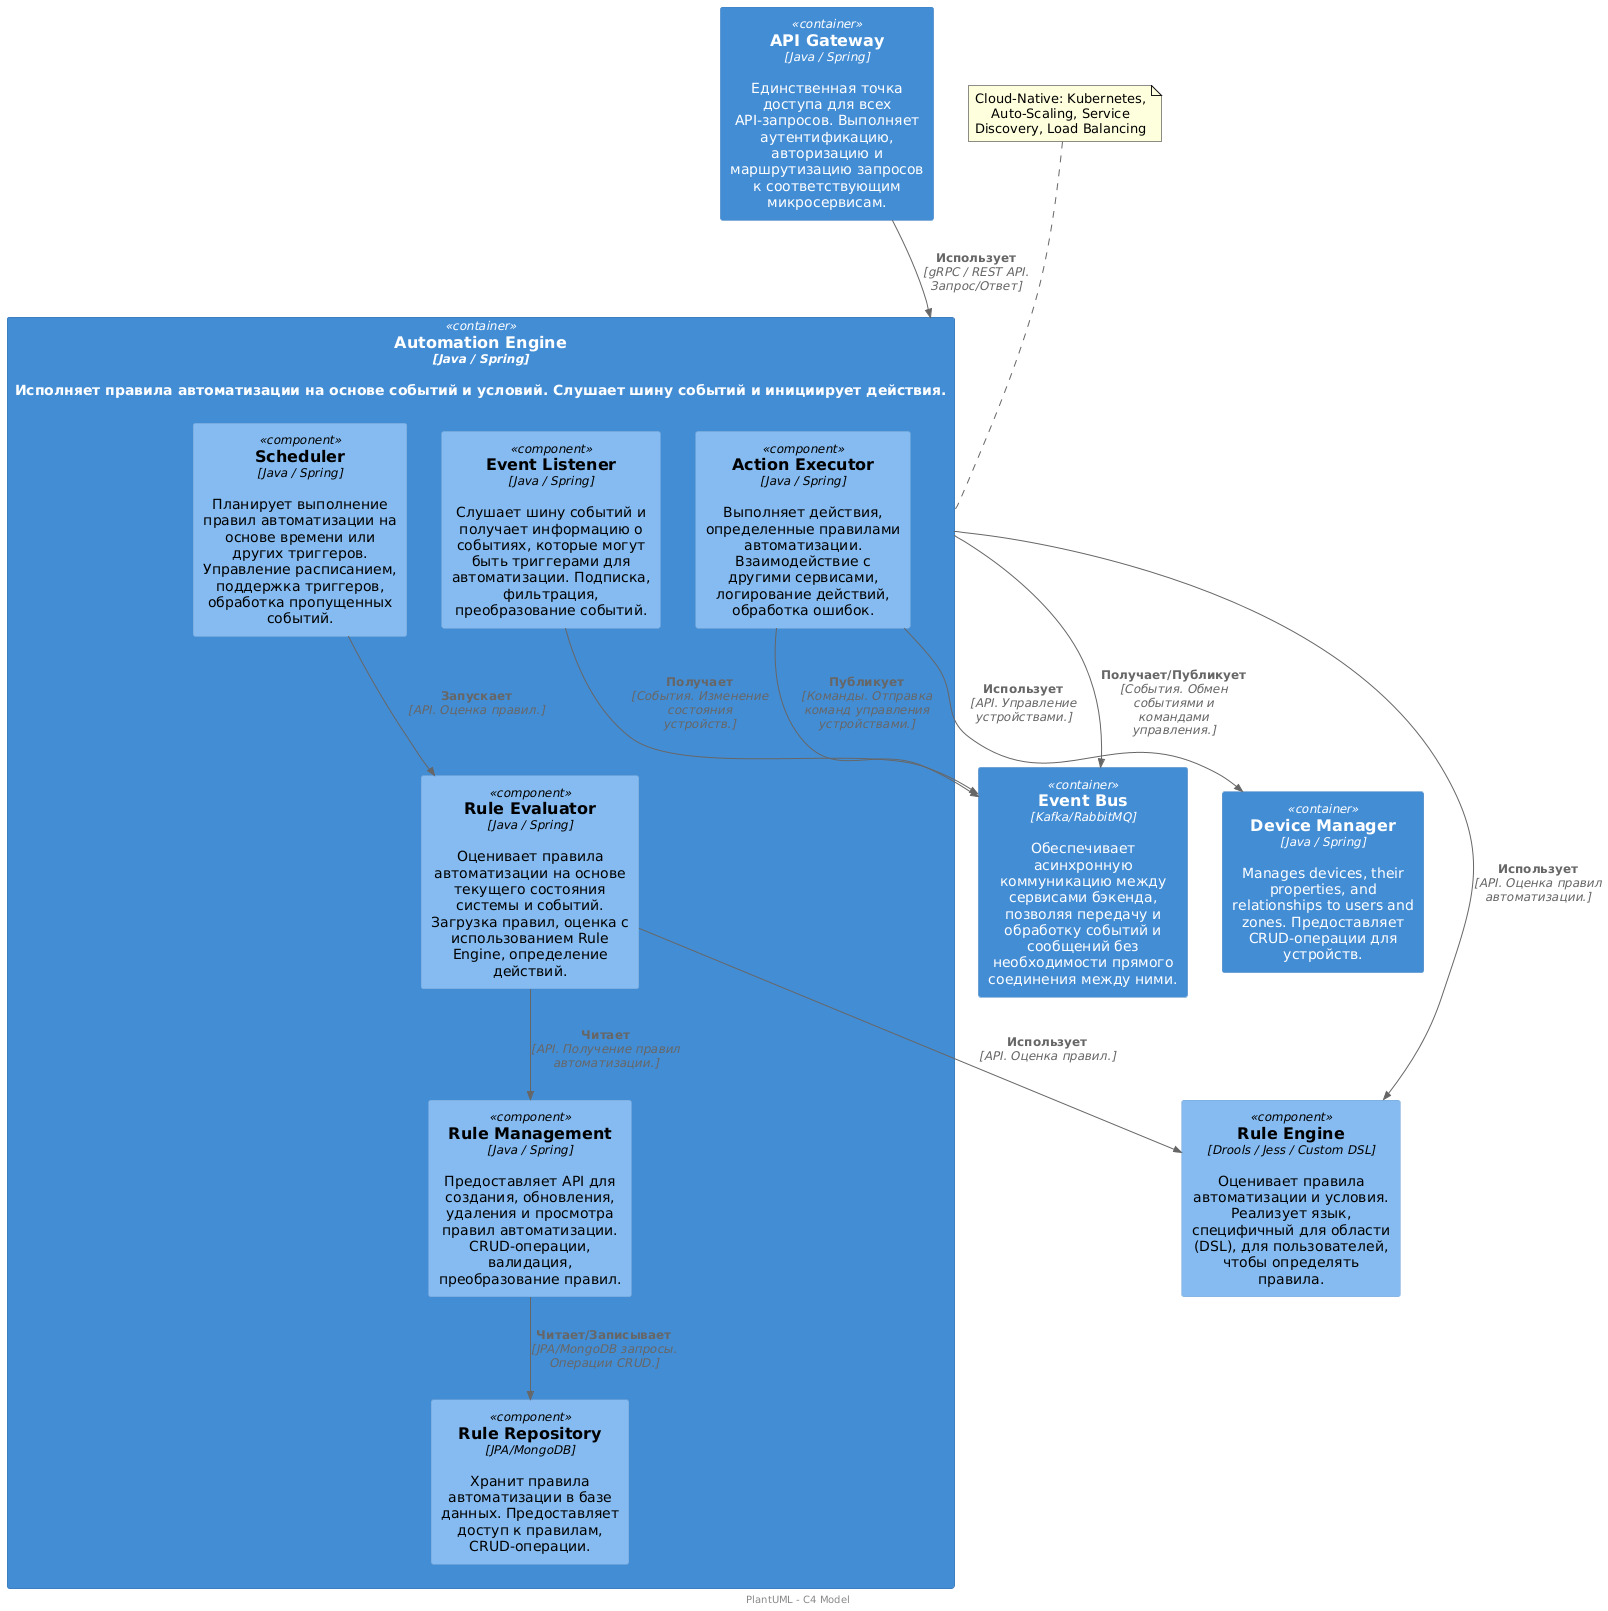

The diagram above was rendered by PlantUML. Its source (embedded in the PNG):
@startuml
!includeurl https://raw.githubusercontent.com/RicardoNiepel/C4-PlantUML/master/C4_Component.puml

SHOW_PERSON_OUTLINE()

Container(automation_engine, "Automation Engine", "Java / Spring", "Исполняет правила автоматизации на основе событий и условий. Слушает шину событий и инициирует действия.") {

    Component(rule_management, "Rule Management", "Java / Spring", "Предоставляет API для создания, обновления, удаления и просмотра правил автоматизации.  CRUD-операции, валидация, преобразование правил.")

    Component(event_listener, "Event Listener", "Java / Spring", "Слушает шину событий и получает информацию о событиях, которые могут быть триггерами для автоматизации. Подписка, фильтрация, преобразование событий.")

    Component(rule_evaluator, "Rule Evaluator", "Java / Spring", "Оценивает правила автоматизации на основе текущего состояния системы и событий. Загрузка правил, оценка с использованием Rule Engine, определение действий.")

    Component(action_executor, "Action Executor", "Java / Spring", "Выполняет действия, определенные правилами автоматизации. Взаимодействие с другими сервисами, логирование действий, обработка ошибок.")

    Component(scheduler, "Scheduler", "Java / Spring", "Планирует выполнение правил автоматизации на основе времени или других триггеров. Управление расписанием, поддержка триггеров, обработка пропущенных событий.")
    
    Component(rule_repository, "Rule Repository", "JPA/MongoDB", "Хранит правила автоматизации в базе данных. Предоставляет доступ к правилам, CRUD-операции.")
    
}

Container(event_bus, "Event Bus", "Kafka/RabbitMQ", "Обеспечивает асинхронную коммуникацию между сервисами бэкенда, позволяя передачу и обработку событий и сообщений без необходимости прямого соединения между ними.")
Component(rule_engine, "Rule Engine", "Drools / Jess / Custom DSL", "Оценивает правила автоматизации и условия. Реализует язык, специфичный для области (DSL), для пользователей, чтобы определять правила.")
Container(device_manager, "Device Manager", "Java / Spring", "Manages devices, their properties, and relationships to users and zones. Предоставляет CRUD-операции для устройств.")
Container(api_gateway, "API Gateway", "Java / Spring", "Единственная точка доступа для всех API-запросов. Выполняет аутентификацию, авторизацию и маршрутизацию запросов к соответствующим микросервисам.")

Rel(rule_management, rule_repository, "Читает/Записывает", "JPA/MongoDB запросы. Операции CRUD.")
Rel(event_listener, event_bus, "Получает", "События. Изменение состояния устройств.")
Rel(rule_evaluator, rule_management, "Читает", "API. Получение правил автоматизации.")
Rel(rule_evaluator, rule_engine, "Использует", "API. Оценка правил.")
Rel(action_executor, device_manager, "Использует", "API. Управление устройствами.")
Rel(action_executor, event_bus, "Публикует", "Команды. Отправка команд управления устройствами.")
Rel(scheduler, rule_evaluator, "Запускает", "API. Оценка правил.")

' Внешние связи
Rel(automation_engine, event_bus, "Получает/Публикует", "События. Обмен событиями и командами управления.")
Rel(automation_engine, rule_engine, "Использует", "API. Оценка правил автоматизации.")
Rel(api_gateway, automation_engine, "Использует", "gRPC / REST API. Запрос/Ответ")

note top of automation_engine
    Cloud-Native: Kubernetes, Auto-Scaling, Service Discovery, Load Balancing
end note

center footer PlantUML - C4 Model
@enduml